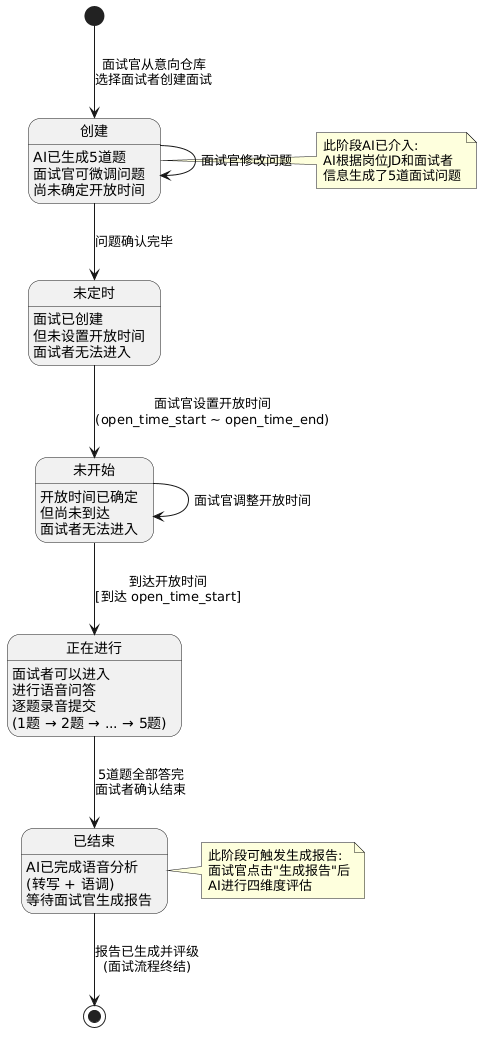

The diagram above was rendered by PlantUML. Its source (embedded in the PNG):
@startuml
'
' 四、状态图 —— 面试生命周期
'
[*] --> 创建 : 面试官从意向仓库\n选择面试者创建面试

创建 : AI已生成5道题\n面试官可微调问题
创建 : 尚未确定开放时间

创建 --> 创建 : 面试官修改问题
创建 --> 未定时 : 问题确认完毕

未定时 : 面试已创建\n但未设置开放时间
未定时 : 面试者无法进入

未定时 --> 未开始 : 面试官设置开放时间\n(open_time_start ~ open_time_end)

未开始 : 开放时间已确定\n但尚未到达
未开始 : 面试者无法进入

未开始 --> 未开始 : 面试官调整开放时间
未开始 --> 正在进行 : 到达开放时间\n[到达 open_time_start]

正在进行 : 面试者可以进入\n进行语音问答
正在进行 : 逐题录音提交\n(1题 → 2题 → ... → 5题)

正在进行 --> 已结束 : 5道题全部答完\n面试者确认结束

已结束 : AI已完成语音分析\n(转写 + 语调)
已结束 : 等待面试官生成报告

已结束 --> [*] : 报告已生成并评级\n(面试流程终结)

note right of 创建
  此阶段AI已介入:
  AI根据岗位JD和面试者
  信息生成了5道面试问题
end note

note right of 已结束
  此阶段可触发生成报告:
  面试官点击"生成报告"后
  AI进行四维度评估
end note
@enduml